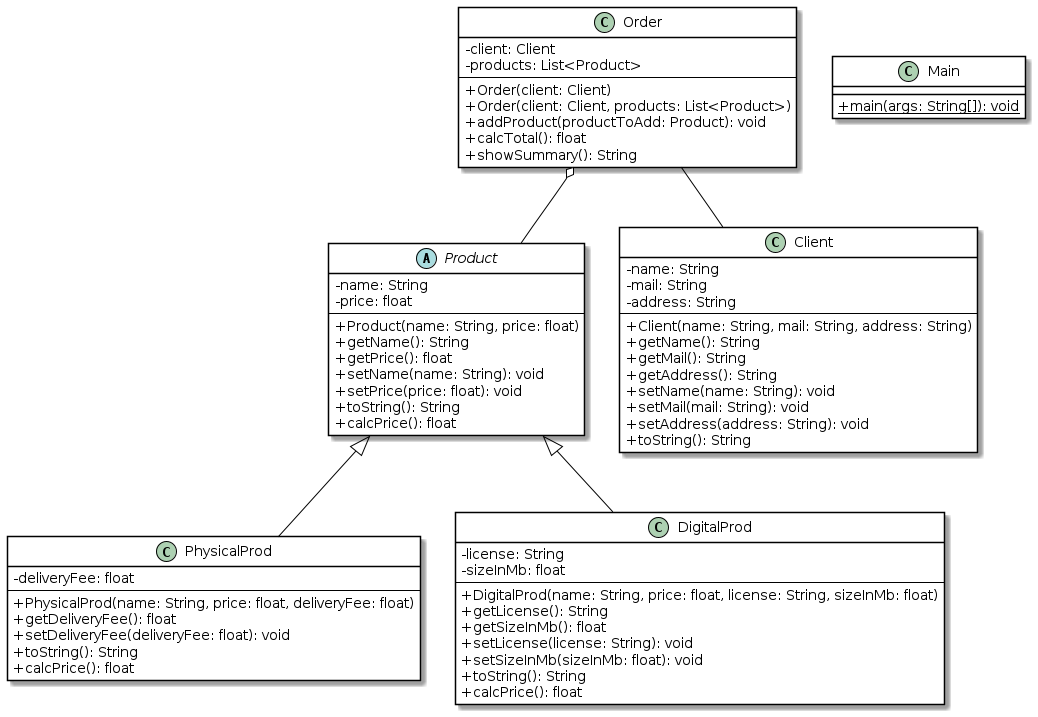

The diagram above was rendered by PlantUML. Its source (embedded in the PNG):
@startuml ProyectoPedidos
' --- STYLE START ---
skinparam backgroundColor white
skinparam class {
    BackgroundColor White
    ArrowColor Black
    BorderColor Black
    AttributeIconSize 0
}
skinparam defaultFontName "Segoe UI"
skinparam defaultFontSize 14
' --- STYLE END ---

abstract class Product {
  -name: String
  -price: float
  --
  +Product(name: String, price: float)
  +getName(): String
  +getPrice(): float
  +setName(name: String): void
  +setPrice(price: float): void
  +toString(): String
  +calcPrice(): float
}

class PhysicalProd {
  -deliveryFee: float
  --
  +PhysicalProd(name: String, price: float, deliveryFee: float)
  +getDeliveryFee(): float
  +setDeliveryFee(deliveryFee: float): void
  +toString(): String
  +calcPrice(): float
}

class DigitalProd {
  -license: String
  -sizeInMb: float
  --
  +DigitalProd(name: String, price: float, license: String, sizeInMb: float)
  +getLicense(): String
  +getSizeInMb(): float
  +setLicense(license: String): void
  +setSizeInMb(sizeInMb: float): void
  +toString(): String
  +calcPrice(): float
}

class Client {
  -name: String
  -mail: String
  -address: String
  --
  +Client(name: String, mail: String, address: String)
  +getName(): String
  +getMail(): String
  +getAddress(): String
  +setName(name: String): void
  +setMail(mail: String): void
  +setAddress(address: String): void
  +toString(): String
}

class Order {
  -client: Client
  -products: List<Product>
  --
  +Order(client: Client)
  +Order(client: Client, products: List<Product>)
  +addProduct(productToAdd: Product): void
  +calcTotal(): float
  +showSummary(): String
}

class Main {
  +{static} main(args: String[]): void
}

Product <|-- PhysicalProd
Product <|-- DigitalProd
Order -- Client
Order o-- Product

@enduml